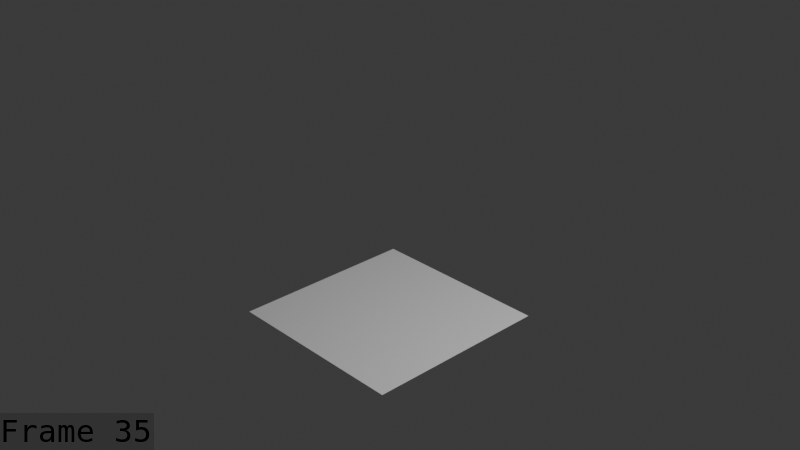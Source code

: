 # Source: Molly_walk_spline_July_16.blend  (saved by Blender 5.1.30; exported with 4.5.12 LTS)
import bpy
from mathutils import Matrix  # noqa: F401  (used for matrix-valued properties, if any)

bpy.ops.wm.read_factory_settings(use_empty=True)
scene = bpy.context.scene
scene.name = 'Scene'

# ---- collections
col_collection = bpy.data.collections.new('Collection'); scene.collection.children.link(col_collection)
col_collection_1 = bpy.data.collections.new('Collection 1'); scene.collection.children.link(col_collection_1)

# ---- world
world_world = bpy.data.worlds.new('World'); scene.world = world_world
world_world.use_nodes = True; world_world.node_tree.nodes.clear()
_N = world_world.node_tree.nodes; _L = world_world.node_tree.links
n0 = _N.new('ShaderNodeOutputWorld'); n0.name = 'World Output'; n0.location = (200, 100)
n1 = _N.new('ShaderNodeBackground'); n1.name = 'Background'; n1.location = (-200, 100)
n1.inputs[0].default_value = (0.05088, 0.05088, 0.05088, 1.0)
_L.new(n1.outputs[0], n0.inputs[0])
n0.is_active_output = True
world_world.color = (0.05088, 0.05088, 0.05088)
world_world.sun_shadow_jitter_overblur = 0.0

# ---- cameras
cam_camera_001 = bpy.data.cameras.new('Camera.001')
cam_camera_001.clip_end = 100.0
cam_camera_001.ortho_scale = 7.314

# ---- lights
light_light = bpy.data.lights.new('Light', 'POINT')
light_light.energy = 1000.0
light_light.shadow_soft_size = 0.1

# ---- meshes
me_plane = bpy.data.meshes.new('Plane')
me_plane.from_pydata([(-1.0, -1.0, 0.0), (1.0, -1.0, 0.0), (-1.0, 1.0, 0.0), (1.0, 1.0, 0.0)], [], [(0, 1, 3, 2)])
_uv = me_plane.uv_layers.new(name='UVMap')
_uv.uv.foreach_set('vector', [0.0, 0.0, 1.0, 0.0, 1.0, 1.0, 0.0, 1.0])
me_plane.update()
me_cube_015 = bpy.data.meshes.new('Cube.015')
me_cube_015.from_pydata([], [], [])
me_cube_015.materials.append(None)
me_cube_015.materials.append(None)
me_cube_015.materials.append(None)
me_cube_015.materials.append(None)
me_cube_015.materials.append(None)
me_cube_015.materials.append(None)
me_cube_015.materials.append(None)
me_cube_015.materials.append(None)
me_cube_015.materials.append(None)
me_cube_015.materials.append(None)
me_cube_015.materials.append(None)
me_cube_015.materials.append(None)
me_cube_015.materials.append(None)
me_cube_015.update()
me_cylinder = bpy.data.meshes.new('Cylinder')
me_cylinder.from_pydata([], [], [])
me_cylinder.materials.append(None)
me_cylinder.materials.append(None)
me_cylinder.materials.append(None)
me_cylinder.materials.append(None)
me_cylinder.update()
arm_armature = bpy.data.armatures.new('Armature')  # bones are not reproduced

# ---- objects
ob_plane = bpy.data.objects.new('Plane', me_plane)
ob_light = bpy.data.objects.new('Light', light_light)
ob_camera = bpy.data.objects.new('Camera', cam_camera_001)
ob_armature = bpy.data.objects.new('Armature', arm_armature)
ob_mage = bpy.data.objects.new('mage ', me_cube_015)
ob_cylinder = bpy.data.objects.new('Cylinder', me_cylinder)

# ---- transforms, parenting, visibility, modifiers, constraints
ob_plane.location = (0.0, 0.0, 0.0)
ob_light.location = (4.076, 1.005, 5.904)
ob_light.rotation_euler = (0.6503, 0.05522, 1.866)
ob_light.lock_rotations_4d = False
ob_light.empty_display_type = 'ARROWS'
ob_light.color = (0.0, 0.0, 0.0, 0.0)
ob_light.lineart.crease_threshold = 0.0
ob_camera.location = (7.122, -6.552, 5.82)
ob_camera.rotation_euler = (1.109, 5.765e-08, 0.8149)
ob_camera.lock_rotations_4d = False
ob_camera.empty_display_type = 'ARROWS'
ob_camera.color = (0.0, 0.0, 0.0, 0.0)
ob_camera.display_type = 'WIRE'
ob_camera.lineart.crease_threshold = 0.0
ob_armature.location = (-3.725e-10, -0.1241, 1.38)
ob_armature.hide_render = True
ob_armature.show_in_front = True
ob_mage.parent = ob_armature
ob_mage.matrix_parent_inverse = Matrix(((1.0, -0.0, 0.0, 3.725e-10), (-0.0, 1.0, -0.0, 0.1241), (-0.0, 0.0, 1.0, -1.38), (-0.0, 0.0, -0.0, 1.0)))
ob_mage.location = (0.0, -0.07808, -0.0009971)
ob_mage.scale = (1.101, 1.101, 1.101)
_m = ob_mage.modifiers.new('Armature', 'ARMATURE')
_m.object = ob_armature
ob_cylinder.location = (0.0, 0.0, 0.0)
ob_cylinder.delta_location = (0.5093, 0.01409, 1.206)
ob_cylinder.delta_rotation_euler = (0.3063, 0.1904, 0.05978)
ob_cylinder.delta_scale = (0.25, 0.25, 0.25)
_c = ob_cylinder.constraints.new('ARMATURE'); _c.name = 'Armature'

# ---- collection membership
scene.collection.objects.link(ob_plane)
col_collection.objects.link(ob_light)
col_collection.objects.link(ob_camera)
col_collection_1.objects.link(ob_armature)
col_collection_1.objects.link(ob_mage)
col_collection_1.objects.link(ob_cylinder)

# ---- scene / render settings (as saved in the file)
scene.camera = ob_camera
scene.frame_start = 1; scene.frame_end = 48; scene.frame_set(35)
scene.render.engine = 'BLENDER_EEVEE_NEXT'
scene.render.image_settings.file_format = 'FFMPEG'
scene.render.image_settings.color_mode = 'RGB'
scene.render.fps = 60
scene.render.bake_bias = 0.0
scene.render.bake_samples = 0
scene.render.use_stamp_time = False
scene.render.use_stamp_date = False
scene.render.use_stamp_camera = False
scene.render.use_stamp_scene = False
scene.render.use_stamp_filename = False
scene.render.use_stamp_render_time = False
scene.render.use_stamp = True
scene.render.stamp_font_size = 31
scene.render.stamp_foreground = (0.0, 0.0, 0.0, 1.0)
scene.cycles.sampling_pattern = 'TABULATED_SOBOL'
scene.eevee.use_volume_custom_range = False
bpy.context.view_layer.update()
